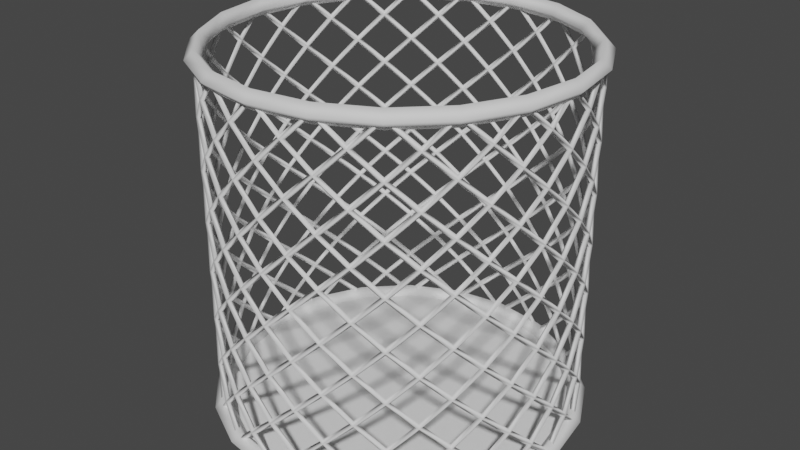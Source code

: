 # Source: blend.blend  (saved by Blender 3.4.6; exported with 4.5.12 LTS)
import bpy
from mathutils import Matrix  # noqa: F401  (used for matrix-valued properties, if any)

bpy.ops.wm.read_factory_settings(use_empty=True)
scene = bpy.context.scene
scene.name = 'Scene'

# ---- collections
col_collection = bpy.data.collections.new('Collection'); scene.collection.children.link(col_collection)

# ---- world
world_world = bpy.data.worlds.new('World'); scene.world = world_world
world_world.use_nodes = True; world_world.node_tree.nodes.clear()
_N = world_world.node_tree.nodes; _L = world_world.node_tree.links
n0 = _N.new('ShaderNodeOutputWorld'); n0.name = 'World Output'; n0.location = (300, 300)
n1 = _N.new('ShaderNodeBackground'); n1.name = 'Background'; n1.location = (10, 300)
n1.inputs[0].default_value = (0.05088, 0.05088, 0.05088, 1.0)
_L.new(n1.outputs[0], n0.inputs[0])
n0.is_active_output = True
world_world.color = (0.05088, 0.05088, 0.05088)
world_world.use_sun_shadow = False
world_world.sun_shadow_jitter_overblur = 0.0

# ---- meshes
me_001 = bpy.data.meshes.new('柱体.001')
me_001.from_pydata([(0.0, 1.0, -1.0), (0.0, 1.0, 1.0), (0.309, 0.9511, -1.0), (0.309, 0.9511, 1.0), (0.5878, 0.809, -1.0), (0.5878, 0.809, 1.0), (0.809, 0.5878, -1.0), (0.809, 0.5878, 1.0), (0.9511, 0.309, -1.0), (0.9511, 0.309, 1.0), (1.0, 0.0, -1.0), (1.0, 0.0, 1.0), (0.9511, -0.309, -1.0), (0.9511, -0.309, 1.0), (0.809, -0.5878, -1.0), (0.809, -0.5878, 1.0), (0.5878, -0.809, -1.0), (0.5878, -0.809, 1.0), (0.309, -0.9511, -1.0), (0.309, -0.9511, 1.0), (0.0, -1.0, -1.0), (0.0, -1.0, 1.0), (-0.309, -0.9511, -1.0), (-0.309, -0.9511, 1.0), (-0.5878, -0.809, -1.0), (-0.5878, -0.809, 1.0), (-0.809, -0.5878, -1.0), (-0.809, -0.5878, 1.0), (-0.9511, -0.309, -1.0), (-0.9511, -0.309, 1.0), (-1.0, 0.0, -1.0), (-1.0, 0.0, 1.0), (-0.9511, 0.309, -1.0), (-0.9511, 0.309, 1.0), (-0.809, 0.5878, -1.0), (-0.809, 0.5878, 1.0), (-0.5878, 0.809, -1.0), (-0.5878, 0.809, 1.0), (-0.309, 0.9511, -1.0), (-0.309, 0.9511, 1.0), (0.0, 1.0, -0.7143), (0.0, 1.0, -0.4286), (0.0, 1.0, -0.1429), (0.0, 1.0, 0.1429), (0.0, 1.0, 0.4286), (0.0, 1.0, 0.7143), (0.1564, 0.9877, 0.8571), (0.1564, 0.9877, 0.5714), (0.1564, 0.9877, 0.2857), (0.1564, 0.9877, 2.98e-08), (0.1564, 0.9877, -0.2857), (0.1564, 0.9877, -0.5714), (0.1564, 0.9877, -0.8571), (0.309, 0.9511, 0.7143), (0.309, 0.9511, 0.4286), (0.309, 0.9511, 0.1429), (0.309, 0.9511, -0.1429), (0.309, 0.9511, -0.4286), (0.309, 0.9511, -0.7143), (0.454, 0.891, 0.8571), (0.454, 0.891, 0.5714), (0.454, 0.891, 0.2857), (0.454, 0.891, 2.98e-08), (0.454, 0.891, -0.2857), (0.454, 0.891, -0.5714), (0.454, 0.891, -0.8571), (0.5878, 0.809, 0.7143), (0.5878, 0.809, 0.4286), (0.5878, 0.809, 0.1429), (0.5878, 0.809, -0.1429), (0.5878, 0.809, -0.4286), (0.5878, 0.809, -0.7143), (0.7071, 0.7071, 0.8571), (0.7071, 0.7071, 0.5714), (0.7071, 0.7071, 0.2857), (0.7071, 0.7071, 2.98e-08), (0.7071, 0.7071, -0.2857), (0.7071, 0.7071, -0.5714), (0.7071, 0.7071, -0.8571), (0.809, 0.5878, 0.7143), (0.809, 0.5878, 0.4286), (0.809, 0.5878, 0.1429), (0.809, 0.5878, -0.1429), (0.809, 0.5878, -0.4286), (0.809, 0.5878, -0.7143), (0.891, 0.454, 0.8571), (0.891, 0.454, 0.5714), (0.891, 0.454, 0.2857), (0.891, 0.454, 2.98e-08), (0.891, 0.454, -0.2857), (0.891, 0.454, -0.5714), (0.891, 0.454, -0.8571), (0.9511, 0.309, 0.7143), (0.9511, 0.309, 0.4286), (0.9511, 0.309, 0.1429), (0.9511, 0.309, -0.1429), (0.9511, 0.309, -0.4286), (0.9511, 0.309, -0.7143), (0.9877, 0.1564, 0.8571), (0.9877, 0.1564, 0.5714), (0.9877, 0.1564, 0.2857), (0.9877, 0.1564, 2.98e-08), (0.9877, 0.1564, -0.2857), (0.9877, 0.1564, -0.5714), (0.9877, 0.1564, -0.8571), (1.0, 0.0, 0.7143), (1.0, 0.0, 0.4286), (1.0, 0.0, 0.1429), (1.0, 0.0, -0.1429), (1.0, 0.0, -0.4286), (1.0, 0.0, -0.7143), (0.9877, -0.1564, 0.8571), (0.9877, -0.1564, 0.5714), (0.9877, -0.1564, 0.2857), (0.9877, -0.1564, 2.98e-08), (0.9877, -0.1564, -0.2857), (0.9877, -0.1564, -0.5714), (0.9877, -0.1564, -0.8571), (0.9511, -0.309, 0.7143), (0.9511, -0.309, 0.4286), (0.9511, -0.309, 0.1429), (0.9511, -0.309, -0.1429), (0.9511, -0.309, -0.4286), (0.9511, -0.309, -0.7143), (0.891, -0.454, 0.8571), (0.891, -0.454, 0.5714), (0.891, -0.454, 0.2857), (0.891, -0.454, 2.98e-08), (0.891, -0.454, -0.2857), (0.891, -0.454, -0.5714), (0.891, -0.454, -0.8571), (0.809, -0.5878, 0.7143), (0.809, -0.5878, 0.4286), (0.809, -0.5878, 0.1429), (0.809, -0.5878, -0.1429), (0.809, -0.5878, -0.4286), (0.809, -0.5878, -0.7143), (0.7071, -0.7071, 0.8571), (0.7071, -0.7071, 0.5714), (0.7071, -0.7071, 0.2857), (0.7071, -0.7071, 2.98e-08), (0.7071, -0.7071, -0.2857), (0.7071, -0.7071, -0.5714), (0.7071, -0.7071, -0.8571), (0.5878, -0.809, 0.7143), (0.5878, -0.809, 0.4286), (0.5878, -0.809, 0.1429), (0.5878, -0.809, -0.1429), (0.5878, -0.809, -0.4286), (0.5878, -0.809, -0.7143), (0.454, -0.891, 0.8571), (0.454, -0.891, 0.5714), (0.454, -0.891, 0.2857), (0.454, -0.891, 2.98e-08), (0.454, -0.891, -0.2857), (0.454, -0.891, -0.5714), (0.454, -0.891, -0.8571), (0.309, -0.9511, 0.7143), (0.309, -0.9511, 0.4286), (0.309, -0.9511, 0.1429), (0.309, -0.9511, -0.1429), (0.309, -0.9511, -0.4286), (0.309, -0.9511, -0.7143), (0.1564, -0.9877, 0.8571), (0.1564, -0.9877, 0.5714), (0.1564, -0.9877, 0.2857), (0.1564, -0.9877, 2.98e-08), (0.1564, -0.9877, -0.2857), (0.1564, -0.9877, -0.5714), (0.1564, -0.9877, -0.8571), (0.0, -1.0, 0.7143), (0.0, -1.0, 0.4286), (0.0, -1.0, 0.1429), (0.0, -1.0, -0.1429), (0.0, -1.0, -0.4286), (0.0, -1.0, -0.7143), (-0.1564, -0.9877, 0.8571), (-0.1564, -0.9877, 0.5714), (-0.1564, -0.9877, 0.2857), (-0.1564, -0.9877, 2.98e-08), (-0.1564, -0.9877, -0.2857), (-0.1564, -0.9877, -0.5714), (-0.1564, -0.9877, -0.8571), (-0.309, -0.9511, 0.7143), (-0.309, -0.9511, 0.4286), (-0.309, -0.9511, 0.1429), (-0.309, -0.9511, -0.1429), (-0.309, -0.9511, -0.4286), (-0.309, -0.9511, -0.7143), (-0.454, -0.891, 0.8571), (-0.454, -0.891, 0.5714), (-0.454, -0.891, 0.2857), (-0.454, -0.891, 2.98e-08), (-0.454, -0.891, -0.2857), (-0.454, -0.891, -0.5714), (-0.454, -0.891, -0.8571), (-0.5878, -0.809, 0.7143), (-0.5878, -0.809, 0.4286), (-0.5878, -0.809, 0.1429), (-0.5878, -0.809, -0.1429), (-0.5878, -0.809, -0.4286), (-0.5878, -0.809, -0.7143), (-0.7071, -0.7071, 0.8571), (-0.7071, -0.7071, 0.5714), (-0.7071, -0.7071, 0.2857), (-0.7071, -0.7071, 2.98e-08), (-0.7071, -0.7071, -0.2857), (-0.7071, -0.7071, -0.5714), (-0.7071, -0.7071, -0.8571), (-0.809, -0.5878, 0.7143), (-0.809, -0.5878, 0.4286), (-0.809, -0.5878, 0.1429), (-0.809, -0.5878, -0.1429), (-0.809, -0.5878, -0.4286), (-0.809, -0.5878, -0.7143), (-0.891, -0.454, 0.8571), (-0.891, -0.454, 0.5714), (-0.891, -0.454, 0.2857), (-0.891, -0.454, 2.98e-08), (-0.891, -0.454, -0.2857), (-0.891, -0.454, -0.5714), (-0.891, -0.454, -0.8571), (-0.9511, -0.309, 0.7143), (-0.9511, -0.309, 0.4286), (-0.9511, -0.309, 0.1429), (-0.9511, -0.309, -0.1429), (-0.9511, -0.309, -0.4286), (-0.9511, -0.309, -0.7143), (-0.9877, -0.1564, 0.8571), (-0.9877, -0.1564, 0.5714), (-0.9877, -0.1564, 0.2857), (-0.9877, -0.1564, 2.98e-08), (-0.9877, -0.1564, -0.2857), (-0.9877, -0.1564, -0.5714), (-0.9877, -0.1564, -0.8571), (-1.0, 0.0, 0.7143), (-1.0, 0.0, 0.4286), (-1.0, 0.0, 0.1429), (-1.0, 0.0, -0.1429), (-1.0, 0.0, -0.4286), (-1.0, 0.0, -0.7143), (-0.9877, 0.1564, 0.8571), (-0.9877, 0.1564, 0.5714), (-0.9877, 0.1564, 0.2857), (-0.9877, 0.1564, 2.98e-08), (-0.9877, 0.1564, -0.2857), (-0.9877, 0.1564, -0.5714), (-0.9877, 0.1564, -0.8571), (-0.9511, 0.309, 0.7143), (-0.9511, 0.309, 0.4286), (-0.9511, 0.309, 0.1429), (-0.9511, 0.309, -0.1429), (-0.9511, 0.309, -0.4286), (-0.9511, 0.309, -0.7143), (-0.891, 0.454, 0.8571), (-0.891, 0.454, 0.5714), (-0.891, 0.454, 0.2857), (-0.891, 0.454, 2.98e-08), (-0.891, 0.454, -0.2857), (-0.891, 0.454, -0.5714), (-0.891, 0.454, -0.8571), (-0.809, 0.5878, 0.7143), (-0.809, 0.5878, 0.4286), (-0.809, 0.5878, 0.1429), (-0.809, 0.5878, -0.1429), (-0.809, 0.5878, -0.4286), (-0.809, 0.5878, -0.7143), (-0.7071, 0.7071, 0.8571), (-0.7071, 0.7071, 0.5714), (-0.7071, 0.7071, 0.2857), (-0.7071, 0.7071, 2.98e-08), (-0.7071, 0.7071, -0.2857), (-0.7071, 0.7071, -0.5714), (-0.7071, 0.7071, -0.8571), (-0.5878, 0.809, 0.7143), (-0.5878, 0.809, 0.4286), (-0.5878, 0.809, 0.1429), (-0.5878, 0.809, -0.1429), (-0.5878, 0.809, -0.4286), (-0.5878, 0.809, -0.7143), (-0.454, 0.891, 0.8571), (-0.454, 0.891, 0.5714), (-0.454, 0.891, 0.2857), (-0.454, 0.891, 2.98e-08), (-0.454, 0.891, -0.2857), (-0.454, 0.891, -0.5714), (-0.454, 0.891, -0.8571), (-0.309, 0.9511, 0.7143), (-0.309, 0.9511, 0.4286), (-0.309, 0.9511, 0.1429), (-0.309, 0.9511, -0.1429), (-0.309, 0.9511, -0.4286), (-0.309, 0.9511, -0.7143), (-0.1564, 0.9877, 0.8571), (-0.1564, 0.9877, 0.5714), (-0.1564, 0.9877, 0.2857), (-0.1564, 0.9877, 2.98e-08), (-0.1564, 0.9877, -0.2857), (-0.1564, 0.9877, -0.5714), (-0.1564, 0.9877, -0.8571)], [], [(2, 52, 58, 65), (72, 66, 59, 5), (4, 65, 71, 78), (85, 79, 72, 7), (6, 78, 84, 91), (98, 92, 85, 9), (8, 91, 97, 104), (111, 105, 98, 11), (10, 104, 110, 117), (124, 118, 111, 13), (12, 117, 123, 130), (137, 131, 124, 15), (14, 130, 136, 143), (150, 144, 137, 17), (16, 143, 149, 156), (163, 157, 150, 19), (18, 156, 162, 169), (176, 170, 163, 21), (20, 169, 175, 182), (189, 183, 176, 23), (22, 182, 188, 195), (202, 196, 189, 25), (24, 195, 201, 208), (215, 209, 202, 27), (26, 208, 214, 221), (228, 222, 215, 29), (28, 221, 227, 234), (241, 235, 228, 31), (30, 234, 240, 247), (254, 248, 241, 33), (32, 247, 253, 260), (267, 261, 254, 35), (34, 260, 266, 273), (280, 274, 267, 37), (36, 273, 279, 286), (1, 46, 45, 293), (38, 286, 292, 299), (293, 287, 280, 39), (82, 76, 69, 75), (298, 41, 51, 40), (297, 42, 50, 41), (71, 65, 58, 64), (296, 43, 49, 42), (70, 64, 57, 63), (295, 44, 48, 43), (69, 63, 56, 62), (294, 45, 47, 44), (67, 61, 54, 60), (298, 292, 285, 291), (297, 291, 284, 290), (296, 290, 283, 289), (295, 289, 282, 288), (294, 288, 281, 287), (45, 294, 287, 293), (285, 279, 272, 278), (44, 295, 288, 294), (284, 278, 271, 277), (283, 277, 270, 276), (282, 276, 269, 275), (40, 299, 292, 298), (281, 275, 268, 274), (41, 298, 291, 297), (299, 40, 52, 0), (287, 281, 274, 280), (43, 296, 289, 295), (272, 266, 259, 265), (288, 282, 275, 281), (271, 265, 258, 264), (42, 297, 290, 296), (270, 264, 257, 263), (269, 263, 256, 262), (292, 286, 279, 285), (268, 262, 255, 261), (291, 285, 278, 284), (274, 268, 261, 267), (289, 283, 276, 282), (259, 253, 246, 252), (275, 269, 262, 268), (258, 252, 245, 251), (290, 284, 277, 283), (257, 251, 244, 250), (256, 250, 243, 249), (279, 273, 266, 272), (255, 249, 242, 248), (278, 272, 265, 271), (261, 255, 248, 254), (276, 270, 263, 269), (246, 240, 233, 239), (262, 256, 249, 255), (245, 239, 232, 238), (277, 271, 264, 270), (244, 238, 231, 237), (243, 237, 230, 236), (266, 260, 253, 259), (242, 236, 229, 235), (265, 259, 252, 258), (248, 242, 235, 241), (263, 257, 250, 256), (233, 227, 220, 226), (249, 243, 236, 242), (232, 226, 219, 225), (264, 258, 251, 257), (231, 225, 218, 224), (230, 224, 217, 223), (253, 247, 240, 246), (229, 223, 216, 222), (252, 246, 239, 245), (235, 229, 222, 228), (250, 244, 237, 243), (220, 214, 207, 213), (236, 230, 223, 229), (219, 213, 206, 212), (251, 245, 238, 244), (218, 212, 205, 211), (217, 211, 204, 210), (240, 234, 227, 233), (216, 210, 203, 209), (239, 233, 226, 232), (222, 216, 209, 215), (237, 231, 224, 230), (207, 201, 194, 200), (223, 217, 210, 216), (206, 200, 193, 199), (238, 232, 225, 231), (205, 199, 192, 198), (204, 198, 191, 197), (227, 221, 214, 220), (203, 197, 190, 196), (226, 220, 213, 219), (209, 203, 196, 202), (224, 218, 211, 217), (194, 188, 181, 187), (210, 204, 197, 203), (193, 187, 180, 186), (225, 219, 212, 218), (192, 186, 179, 185), (191, 185, 178, 184), (214, 208, 201, 207), (190, 184, 177, 183), (213, 207, 200, 206), (196, 190, 183, 189), (211, 205, 198, 204), (181, 175, 168, 174), (197, 191, 184, 190), (180, 174, 167, 173), (212, 206, 199, 205), (179, 173, 166, 172), (178, 172, 165, 171), (201, 195, 188, 194), (177, 171, 164, 170), (200, 194, 187, 193), (183, 177, 170, 176), (198, 192, 185, 191), (168, 162, 155, 161), (184, 178, 171, 177), (167, 161, 154, 160), (199, 193, 186, 192), (166, 160, 153, 159), (165, 159, 152, 158), (188, 182, 175, 181), (164, 158, 151, 157), (187, 181, 174, 180), (170, 164, 157, 163), (185, 179, 172, 178), (155, 149, 142, 148), (171, 165, 158, 164), (154, 148, 141, 147), (186, 180, 173, 179), (153, 147, 140, 146), (152, 146, 139, 145), (175, 169, 162, 168), (151, 145, 138, 144), (174, 168, 161, 167), (157, 151, 144, 150), (172, 166, 159, 165), (142, 136, 129, 135), (158, 152, 145, 151), (141, 135, 128, 134), (173, 167, 160, 166), (140, 134, 127, 133), (139, 133, 126, 132), (162, 156, 149, 155), (138, 132, 125, 131), (161, 155, 148, 154), (144, 138, 131, 137), (159, 153, 146, 152), (129, 123, 116, 122), (145, 139, 132, 138), (128, 122, 115, 121), (160, 154, 147, 153), (127, 121, 114, 120), (126, 120, 113, 119), (149, 143, 136, 142), (125, 119, 112, 118), (148, 142, 135, 141), (131, 125, 118, 124), (146, 140, 133, 139), (116, 110, 103, 109), (132, 126, 119, 125), (115, 109, 102, 108), (147, 141, 134, 140), (114, 108, 101, 107), (113, 107, 100, 106), (136, 130, 123, 129), (112, 106, 99, 105), (135, 129, 122, 128), (118, 112, 105, 111), (133, 127, 120, 126), (103, 97, 90, 96), (119, 113, 106, 112), (102, 96, 89, 95), (134, 128, 121, 127), (101, 95, 88, 94), (100, 94, 87, 93), (123, 117, 110, 116), (99, 93, 86, 92), (122, 116, 109, 115), (105, 99, 92, 98), (120, 114, 107, 113), (90, 84, 77, 83), (106, 100, 93, 99), (89, 83, 76, 82), (121, 115, 108, 114), (88, 82, 75, 81), (87, 81, 74, 80), (110, 104, 97, 103), (86, 80, 73, 79), (109, 103, 96, 102), (92, 86, 79, 85), (107, 101, 94, 100), (77, 71, 64, 70), (93, 87, 80, 86), (76, 70, 63, 69), (108, 102, 95, 101), (75, 69, 62, 68), (74, 68, 61, 67), (97, 91, 84, 90), (73, 67, 60, 66), (96, 90, 83, 89), (79, 73, 66, 72), (94, 88, 81, 87), (64, 58, 51, 57), (80, 74, 67, 73), (63, 57, 50, 56), (95, 89, 82, 88), (62, 56, 49, 55), (61, 55, 48, 54), (84, 78, 71, 77), (60, 54, 47, 53), (83, 77, 70, 76), (66, 60, 53, 59), (81, 75, 68, 74), (58, 52, 40, 51), (57, 51, 41, 50), (56, 50, 42, 49), (55, 49, 43, 48), (54, 48, 44, 47), (53, 47, 45, 46), (68, 62, 55, 61), (59, 53, 46, 3), (52, 2, 0), (1, 3, 46), (4, 2, 65), (3, 5, 59), (6, 4, 78), (5, 7, 72), (8, 6, 91), (7, 9, 85), (10, 8, 104), (9, 11, 98), (12, 10, 117), (11, 13, 111), (14, 12, 130), (13, 15, 124), (16, 14, 143), (15, 17, 137), (18, 16, 156), (17, 19, 150), (20, 18, 169), (19, 21, 163), (22, 20, 182), (21, 23, 176), (24, 22, 195), (23, 25, 189), (26, 24, 208), (25, 27, 202), (28, 26, 221), (27, 29, 215), (30, 28, 234), (29, 31, 228), (32, 30, 247), (31, 33, 241), (34, 32, 260), (33, 35, 254), (36, 34, 273), (35, 37, 267), (38, 36, 286), (37, 39, 280), (299, 0, 38), (1, 293, 39)])
me_001.polygons.foreach_set('use_smooth', [True] * 300)
_uv = me_001.uv_layers.new(name='UV 贴图')
_uv.uv.foreach_set('vector', [0.95, 0.5, 0.975, 0.5357, 0.95, 0.5714, 0.925, 0.5357, 0.875, 0.9643, 0.9, 0.9286, 0.925, 0.9643, 0.9, 1.0, 0.9, 0.5, 0.925, 0.5357, 0.9, 0.5714, 0.875, 0.5357, 0.825, 0.9643, 0.85, 0.9286, 0.875, 0.9643, 0.85, 1.0, 0.85, 0.5, 0.875, 0.5357, 0.85, 0.5714, 0.825, 0.5357, 0.775, 0.9643, 0.8, 0.9286, 0.825, 0.9643, 0.8, 1.0, 0.8, 0.5, 0.825, 0.5357, 0.8, 0.5714, 0.775, 0.5357, 0.725, 0.9643, 0.75, 0.9286, 0.775, 0.9643, 0.75, 1.0, 0.75, 0.5, 0.775, 0.5357, 0.75, 0.5714, 0.725, 0.5357, 0.675, 0.9643, 0.7, 0.9286, 0.725, 0.9643, 0.7, 1.0, 0.7, 0.5, 0.725, 0.5357, 0.7, 0.5714, 0.675, 0.5357, 0.625, 0.9643, 0.65, 0.9286, 0.675, 0.9643, 0.65, 1.0, 0.65, 0.5, 0.675, 0.5357, 0.65, 0.5714, 0.625, 0.5357, 0.575, 0.9643, 0.6, 0.9286, 0.625, 0.9643, 0.6, 1.0, 0.6, 0.5, 0.625, 0.5357, 0.6, 0.5714, 0.575, 0.5357, 0.525, 0.9643, 0.55, 0.9286, 0.575, 0.9643, 0.55, 1.0, 0.55, 0.5, 0.575, 0.5357, 0.55, 0.5714, 0.525, 0.5357, 0.475, 0.9643, 0.5, 0.9286, 0.525, 0.9643, 0.5, 1.0, 0.5, 0.5, 0.525, 0.5357, 0.5, 0.5714, 0.475, 0.5357, 0.425, 0.9643, 0.45, 0.9286, 0.475, 0.9643, 0.45, 1.0, 0.45, 0.5, 0.475, 0.5357, 0.45, 0.5714, 0.425, 0.5357, 0.375, 0.9643, 0.4, 0.9286, 0.425, 0.9643, 0.4, 1.0, 0.4, 0.5, 0.425, 0.5357, 0.4, 0.5714, 0.375, 0.5357, 0.325, 0.9643, 0.35, 0.9286, 0.375, 0.9643, 0.35, 1.0, 0.35, 0.5, 0.375, 0.5357, 0.35, 0.5714, 0.325, 0.5357, 0.275, 0.9643, 0.3, 0.9286, 0.325, 0.9643, 0.3, 1.0, 0.3, 0.5, 0.325, 0.5357, 0.3, 0.5714, 0.275, 0.5357, 0.225, 0.9643, 0.25, 0.9286, 0.275, 0.9643, 0.25, 1.0, 0.25, 0.5, 0.275, 0.5357, 0.25, 0.5714, 0.225, 0.5357, 0.175, 0.9643, 0.2, 0.9286, 0.225, 0.9643, 0.2, 1.0, 0.2, 0.5, 0.225, 0.5357, 0.2, 0.5714, 0.175, 0.5357, 0.125, 0.9643, 0.15, 0.9286, 0.175, 0.9643, 0.15, 1.0, 0.15, 0.5, 0.175, 0.5357, 0.15, 0.5714, 0.125, 0.5357, 0.075, 0.9643, 0.1, 0.9286, 0.125, 0.9643, 0.1, 1.0, 0.1, 0.5, 0.125, 0.5357, 0.1, 0.5714, 0.075, 0.5357, 1.0, 1.0, 0.975, 0.9643, 3.912e-07, 0.9286, 0.025, 0.9643, 0.05, 0.5, 0.075, 0.5357, 0.05, 0.5714, 0.025, 0.5357, 0.025, 0.9643, 0.05, 0.9286, 0.075, 0.9643, 0.05, 1.0, 0.85, 0.7143, 0.875, 0.6786, 0.9, 0.7143, 0.875, 0.75, 0.025, 0.6071, 1.0, 0.6429, 0.975, 0.6071, 3.912e-07, 0.5714, 0.025, 0.6786, 1.0, 0.7143, 0.975, 0.6786, 3.912e-07, 0.6429, 0.9, 0.5714, 0.925, 0.5357, 0.95, 0.5714, 0.925, 0.6071, 0.025, 0.75, 1.0, 0.7857, 0.975, 0.75, 3.912e-07, 0.7143, 0.9, 0.6429, 0.925, 0.6071, 0.95, 0.6429, 0.925, 0.6786, 0.025, 0.8214, 1.0, 0.8571, 0.975, 0.8214, 3.912e-07, 0.7857, 0.9, 0.7143, 0.925, 0.6786, 0.95, 0.7143, 0.925, 0.75, 0.025, 0.8929, 1.0, 0.9286, 0.975, 0.8929, 3.912e-07, 0.8571, 0.9, 0.8571, 0.925, 0.8214, 0.95, 0.8571, 0.925, 0.8929, 0.025, 0.6071, 0.05, 0.5714, 0.075, 0.6071, 0.05, 0.6429, 0.025, 0.6786, 0.05, 0.6429, 0.075, 0.6786, 0.05, 0.7143, 0.025, 0.75, 0.05, 0.7143, 0.075, 0.75, 0.05, 0.7857, 0.025, 0.8214, 0.05, 0.7857, 0.075, 0.8214, 0.05, 0.8571, 0.025, 0.8929, 0.05, 0.8571, 0.075, 0.8929, 0.05, 0.9286, 3.912e-07, 0.9286, 0.025, 0.8929, 0.05, 0.9286, 0.025, 0.9643, 0.075, 0.6071, 0.1, 0.5714, 0.125, 0.6071, 0.1, 0.6429, 3.912e-07, 0.8571, 0.025, 0.8214, 0.05, 0.8571, 0.025, 0.8929, 0.075, 0.6786, 0.1, 0.6429, 0.125, 0.6786, 0.1, 0.7143, 0.075, 0.75, 0.1, 0.7143, 0.125, 0.75, 0.1, 0.7857, 0.075, 0.8214, 0.1, 0.7857, 0.125, 0.8214, 0.1, 0.8571, 3.912e-07, 0.5714, 0.025, 0.5357, 0.05, 0.5714, 0.025, 0.6071, 0.075, 0.8929, 0.1, 0.8571, 0.125, 0.8929, 0.1, 0.9286, 3.912e-07, 0.6429, 0.025, 0.6071, 0.05, 0.6429, 0.025, 0.6786, 0.025, 0.5357, 1.0, 0.5714, 0.975, 0.5357, 3.912e-07, 0.5, 0.05, 0.9286, 0.075, 0.8929, 0.1, 0.9286, 0.075, 0.9643, 3.912e-07, 0.7857, 0.025, 0.75, 0.05, 0.7857, 0.025, 0.8214, 0.125, 0.6071, 0.15, 0.5714, 0.175, 0.6071, 0.15, 0.6429, 0.05, 0.8571, 0.075, 0.8214, 0.1, 0.8571, 0.075, 0.8929, 0.125, 0.6786, 0.15, 0.6429, 0.175, 0.6786, 0.15, 0.7143, 3.912e-07, 0.7143, 0.025, 0.6786, 0.05, 0.7143, 0.025, 0.75, 0.125, 0.75, 0.15, 0.7143, 0.175, 0.75, 0.15, 0.7857, 0.125, 0.8214, 0.15, 0.7857, 0.175, 0.8214, 0.15, 0.8571, 0.05, 0.5714, 0.075, 0.5357, 0.1, 0.5714, 0.075, 0.6071, 0.125, 0.8929, 0.15, 0.8571, 0.175, 0.8929, 0.15, 0.9286, 0.05, 0.6429, 0.075, 0.6071, 0.1, 0.6429, 0.075, 0.6786, 0.1, 0.9286, 0.125, 0.8929, 0.15, 0.9286, 0.125, 0.9643, 0.05, 0.7857, 0.075, 0.75, 0.1, 0.7857, 0.075, 0.8214, 0.175, 0.6071, 0.2, 0.5714, 0.225, 0.6071, 0.2, 0.6429, 0.1, 0.8571, 0.125, 0.8214, 0.15, 0.8571, 0.125, 0.8929, 0.175, 0.6786, 0.2, 0.6429, 0.225, 0.6786, 0.2, 0.7143, 0.05, 0.7143, 0.075, 0.6786, 0.1, 0.7143, 0.075, 0.75, 0.175, 0.75, 0.2, 0.7143, 0.225, 0.75, 0.2, 0.7857, 0.175, 0.8214, 0.2, 0.7857, 0.225, 0.8214, 0.2, 0.8571, 0.1, 0.5714, 0.125, 0.5357, 0.15, 0.5714, 0.125, 0.6071, 0.175, 0.8929, 0.2, 0.8571, 0.225, 0.8929, 0.2, 0.9286, 0.1, 0.6429, 0.125, 0.6071, 0.15, 0.6429, 0.125, 0.6786, 0.15, 0.9286, 0.175, 0.8929, 0.2, 0.9286, 0.175, 0.9643, 0.1, 0.7857, 0.125, 0.75, 0.15, 0.7857, 0.125, 0.8214, 0.225, 0.6071, 0.25, 0.5714, 0.275, 0.6071, 0.25, 0.6429, 0.15, 0.8571, 0.175, 0.8214, 0.2, 0.8571, 0.175, 0.8929, 0.225, 0.6786, 0.25, 0.6429, 0.275, 0.6786, 0.25, 0.7143, 0.1, 0.7143, 0.125, 0.6786, 0.15, 0.7143, 0.125, 0.75, 0.225, 0.75, 0.25, 0.7143, 0.275, 0.75, 0.25, 0.7857, 0.225, 0.8214, 0.25, 0.7857, 0.275, 0.8214, 0.25, 0.8571, 0.15, 0.5714, 0.175, 0.5357, 0.2, 0.5714, 0.175, 0.6071, 0.225, 0.8929, 0.25, 0.8571, 0.275, 0.8929, 0.25, 0.9286, 0.15, 0.6429, 0.175, 0.6071, 0.2, 0.6429, 0.175, 0.6786, 0.2, 0.9286, 0.225, 0.8929, 0.25, 0.9286, 0.225, 0.9643, 0.15, 0.7857, 0.175, 0.75, 0.2, 0.7857, 0.175, 0.8214, 0.275, 0.6071, 0.3, 0.5714, 0.325, 0.6071, 0.3, 0.6429, 0.2, 0.8571, 0.225, 0.8214, 0.25, 0.8571, 0.225, 0.8929, 0.275, 0.6786, 0.3, 0.6429, 0.325, 0.6786, 0.3, 0.7143, 0.15, 0.7143, 0.175, 0.6786, 0.2, 0.7143, 0.175, 0.75, 0.275, 0.75, 0.3, 0.7143, 0.325, 0.75, 0.3, 0.7857, 0.275, 0.8214, 0.3, 0.7857, 0.325, 0.8214, 0.3, 0.8571, 0.2, 0.5714, 0.225, 0.5357, 0.25, 0.5714, 0.225, 0.6071, 0.275, 0.8929, 0.3, 0.8571, 0.325, 0.8929, 0.3, 0.9286, 0.2, 0.6429, 0.225, 0.6071, 0.25, 0.6429, 0.225, 0.6786, 0.25, 0.9286, 0.275, 0.8929, 0.3, 0.9286, 0.275, 0.9643, 0.2, 0.7857, 0.225, 0.75, 0.25, 0.7857, 0.225, 0.8214, 0.325, 0.6071, 0.35, 0.5714, 0.375, 0.6071, 0.35, 0.6429, 0.25, 0.8571, 0.275, 0.8214, 0.3, 0.8571, 0.275, 0.8929, 0.325, 0.6786, 0.35, 0.6429, 0.375, 0.6786, 0.35, 0.7143, 0.2, 0.7143, 0.225, 0.6786, 0.25, 0.7143, 0.225, 0.75, 0.325, 0.75, 0.35, 0.7143, 0.375, 0.75, 0.35, 0.7857, 0.325, 0.8214, 0.35, 0.7857, 0.375, 0.8214, 0.35, 0.8571, 0.25, 0.5714, 0.275, 0.5357, 0.3, 0.5714, 0.275, 0.6071, 0.325, 0.8929, 0.35, 0.8571, 0.375, 0.8929, 0.35, 0.9286, 0.25, 0.6429, 0.275, 0.6071, 0.3, 0.6429, 0.275, 0.6786, 0.3, 0.9286, 0.325, 0.8929, 0.35, 0.9286, 0.325, 0.9643, 0.25, 0.7857, 0.275, 0.75, 0.3, 0.7857, 0.275, 0.8214, 0.375, 0.6071, 0.4, 0.5714, 0.425, 0.6071, 0.4, 0.6429, 0.3, 0.8571, 0.325, 0.8214, 0.35, 0.8571, 0.325, 0.8929, 0.375, 0.6786, 0.4, 0.6429, 0.425, 0.6786, 0.4, 0.7143, 0.25, 0.7143, 0.275, 0.6786, 0.3, 0.7143, 0.275, 0.75, 0.375, 0.75, 0.4, 0.7143, 0.425, 0.75, 0.4, 0.7857, 0.375, 0.8214, 0.4, 0.7857, 0.425, 0.8214, 0.4, 0.8571, 0.3, 0.5714, 0.325, 0.5357, 0.35, 0.5714, 0.325, 0.6071, 0.375, 0.8929, 0.4, 0.8571, 0.425, 0.8929, 0.4, 0.9286, 0.3, 0.6429, 0.325, 0.6071, 0.35, 0.6429, 0.325, 0.6786, 0.35, 0.9286, 0.375, 0.8929, 0.4, 0.9286, 0.375, 0.9643, 0.3, 0.7857, 0.325, 0.75, 0.35, 0.7857, 0.325, 0.8214, 0.425, 0.6071, 0.45, 0.5714, 0.475, 0.6071, 0.45, 0.6429, 0.35, 0.8571, 0.375, 0.8214, 0.4, 0.8571, 0.375, 0.8929, 0.425, 0.6786, 0.45, 0.6429, 0.475, 0.6786, 0.45, 0.7143, 0.3, 0.7143, 0.325, 0.6786, 0.35, 0.7143, 0.325, 0.75, 0.425, 0.75, 0.45, 0.7143, 0.475, 0.75, 0.45, 0.7857, 0.425, 0.8214, 0.45, 0.7857, 0.475, 0.8214, 0.45, 0.8571, 0.35, 0.5714, 0.375, 0.5357, 0.4, 0.5714, 0.375, 0.6071, 0.425, 0.8929, 0.45, 0.8571, 0.475, 0.8929, 0.45, 0.9286, 0.35, 0.6429, 0.375, 0.6071, 0.4, 0.6429, 0.375, 0.6786, 0.4, 0.9286, 0.425, 0.8929, 0.45, 0.9286, 0.425, 0.9643, 0.35, 0.7857, 0.375, 0.75, 0.4, 0.7857, 0.375, 0.8214, 0.475, 0.6071, 0.5, 0.5714, 0.525, 0.6071, 0.5, 0.6429, 0.4, 0.8571, 0.425, 0.8214, 0.45, 0.8571, 0.425, 0.8929, 0.475, 0.6786, 0.5, 0.6429, 0.525, 0.6786, 0.5, 0.7143, 0.35, 0.7143, 0.375, 0.6786, 0.4, 0.7143, 0.375, 0.75, 0.475, 0.75, 0.5, 0.7143, 0.525, 0.75, 0.5, 0.7857, 0.475, 0.8214, 0.5, 0.7857, 0.525, 0.8214, 0.5, 0.8571, 0.4, 0.5714, 0.425, 0.5357, 0.45, 0.5714, 0.425, 0.6071, 0.475, 0.8929, 0.5, 0.8571, 0.525, 0.8929, 0.5, 0.9286, 0.4, 0.6429, 0.425, 0.6071, 0.45, 0.6429, 0.425, 0.6786, 0.45, 0.9286, 0.475, 0.8929, 0.5, 0.9286, 0.475, 0.9643, 0.4, 0.7857, 0.425, 0.75, 0.45, 0.7857, 0.425, 0.8214, 0.525, 0.6071, 0.55, 0.5714, 0.575, 0.6071, 0.55, 0.6429, 0.45, 0.8571, 0.475, 0.8214, 0.5, 0.8571, 0.475, 0.8929, 0.525, 0.6786, 0.55, 0.6429, 0.575, 0.6786, 0.55, 0.7143, 0.4, 0.7143, 0.425, 0.6786, 0.45, 0.7143, 0.425, 0.75, 0.525, 0.75, 0.55, 0.7143, 0.575, 0.75, 0.55, 0.7857, 0.525, 0.8214, 0.55, 0.7857, 0.575, 0.8214, 0.55, 0.8571, 0.45, 0.5714, 0.475, 0.5357, 0.5, 0.5714, 0.475, 0.6071, 0.525, 0.8929, 0.55, 0.8571, 0.575, 0.8929, 0.55, 0.9286, 0.45, 0.6429, 0.475, 0.6071, 0.5, 0.6429, 0.475, 0.6786, 0.5, 0.9286, 0.525, 0.8929, 0.55, 0.9286, 0.525, 0.9643, 0.45, 0.7857, 0.475, 0.75, 0.5, 0.7857, 0.475, 0.8214, 0.575, 0.6071, 0.6, 0.5714, 0.625, 0.6071, 0.6, 0.6429, 0.5, 0.8571, 0.525, 0.8214, 0.55, 0.8571, 0.525, 0.8929, 0.575, 0.6786, 0.6, 0.6429, 0.625, 0.6786, 0.6, 0.7143, 0.45, 0.7143, 0.475, 0.6786, 0.5, 0.7143, 0.475, 0.75, 0.575, 0.75, 0.6, 0.7143, 0.625, 0.75, 0.6, 0.7857, 0.575, 0.8214, 0.6, 0.7857, 0.625, 0.8214, 0.6, 0.8571, 0.5, 0.5714, 0.525, 0.5357, 0.55, 0.5714, 0.525, 0.6071, 0.575, 0.8929, 0.6, 0.8571, 0.625, 0.8929, 0.6, 0.9286, 0.5, 0.6429, 0.525, 0.6071, 0.55, 0.6429, 0.525, 0.6786, 0.55, 0.9286, 0.575, 0.8929, 0.6, 0.9286, 0.575, 0.9643, 0.5, 0.7857, 0.525, 0.75, 0.55, 0.7857, 0.525, 0.8214, 0.625, 0.6071, 0.65, 0.5714, 0.675, 0.6071, 0.65, 0.6429, 0.55, 0.8571, 0.575, 0.8214, 0.6, 0.8571, 0.575, 0.8929, 0.625, 0.6786, 0.65, 0.6429, 0.675, 0.6786, 0.65, 0.7143, 0.5, 0.7143, 0.525, 0.6786, 0.55, 0.7143, 0.525, 0.75, 0.625, 0.75, 0.65, 0.7143, 0.675, 0.75, 0.65, 0.7857, 0.625, 0.8214, 0.65, 0.7857, 0.675, 0.8214, 0.65, 0.8571, 0.55, 0.5714, 0.575, 0.5357, 0.6, 0.5714, 0.575, 0.6071, 0.625, 0.8929, 0.65, 0.8571, 0.675, 0.8929, 0.65, 0.9286, 0.55, 0.6429, 0.575, 0.6071, 0.6, 0.6429, 0.575, 0.6786, 0.6, 0.9286, 0.625, 0.8929, 0.65, 0.9286, 0.625, 0.9643, 0.55, 0.7857, 0.575, 0.75, 0.6, 0.7857, 0.575, 0.8214, 0.675, 0.6071, 0.7, 0.5714, 0.725, 0.6071, 0.7, 0.6429, 0.6, 0.8571, 0.625, 0.8214, 0.65, 0.8571, 0.625, 0.8929, 0.675, 0.6786, 0.7, 0.6429, 0.725, 0.6786, 0.7, 0.7143, 0.55, 0.7143, 0.575, 0.6786, 0.6, 0.7143, 0.575, 0.75, 0.675, 0.75, 0.7, 0.7143, 0.725, 0.75, 0.7, 0.7857, 0.675, 0.8214, 0.7, 0.7857, 0.725, 0.8214, 0.7, 0.8571, 0.6, 0.5714, 0.625, 0.5357, 0.65, 0.5714, 0.625, 0.6071, 0.675, 0.8929, 0.7, 0.8571, 0.725, 0.8929, 0.7, 0.9286, 0.6, 0.6429, 0.625, 0.6071, 0.65, 0.6429, 0.625, 0.6786, 0.65, 0.9286, 0.675, 0.8929, 0.7, 0.9286, 0.675, 0.9643, 0.6, 0.7857, 0.625, 0.75, 0.65, 0.7857, 0.625, 0.8214, 0.725, 0.6071, 0.75, 0.5714, 0.775, 0.6071, 0.75, 0.6429, 0.65, 0.8571, 0.675, 0.8214, 0.7, 0.8571, 0.675, 0.8929, 0.725, 0.6786, 0.75, 0.6429, 0.775, 0.6786, 0.75, 0.7143, 0.6, 0.7143, 0.625, 0.6786, 0.65, 0.7143, 0.625, 0.75, 0.725, 0.75, 0.75, 0.7143, 0.775, 0.75, 0.75, 0.7857, 0.725, 0.8214, 0.75, 0.7857, 0.775, 0.8214, 0.75, 0.8571, 0.65, 0.5714, 0.675, 0.5357, 0.7, 0.5714, 0.675, 0.6071, 0.725, 0.8929, 0.75, 0.8571, 0.775, 0.8929, 0.75, 0.9286, 0.65, 0.6429, 0.675, 0.6071, 0.7, 0.6429, 0.675, 0.6786, 0.7, 0.9286, 0.725, 0.8929, 0.75, 0.9286, 0.725, 0.9643, 0.65, 0.7857, 0.675, 0.75, 0.7, 0.7857, 0.675, 0.8214, 0.775, 0.6071, 0.8, 0.5714, 0.825, 0.6071, 0.8, 0.6429, 0.7, 0.8571, 0.725, 0.8214, 0.75, 0.8571, 0.725, 0.8929, 0.775, 0.6786, 0.8, 0.6429, 0.825, 0.6786, 0.8, 0.7143, 0.65, 0.7143, 0.675, 0.6786, 0.7, 0.7143, 0.675, 0.75, 0.775, 0.75, 0.8, 0.7143, 0.825, 0.75, 0.8, 0.7857, 0.775, 0.8214, 0.8, 0.7857, 0.825, 0.8214, 0.8, 0.8571, 0.7, 0.5714, 0.725, 0.5357, 0.75, 0.5714, 0.725, 0.6071, 0.775, 0.8929, 0.8, 0.8571, 0.825, 0.8929, 0.8, 0.9286, 0.7, 0.6429, 0.725, 0.6071, 0.75, 0.6429, 0.725, 0.6786, 0.75, 0.9286, 0.775, 0.8929, 0.8, 0.9286, 0.775, 0.9643, 0.7, 0.7857, 0.725, 0.75, 0.75, 0.7857, 0.725, 0.8214, 0.825, 0.6071, 0.85, 0.5714, 0.875, 0.6071, 0.85, 0.6429, 0.75, 0.8571, 0.775, 0.8214, 0.8, 0.8571, 0.775, 0.8929, 0.825, 0.6786, 0.85, 0.6429, 0.875, 0.6786, 0.85, 0.7143, 0.7, 0.7143, 0.725, 0.6786, 0.75, 0.7143, 0.725, 0.75, 0.825, 0.75, 0.85, 0.7143, 0.875, 0.75, 0.85, 0.7857, 0.825, 0.8214, 0.85, 0.7857, 0.875, 0.8214, 0.85, 0.8571, 0.75, 0.5714, 0.775, 0.5357, 0.8, 0.5714, 0.775, 0.6071, 0.825, 0.8929, 0.85, 0.8571, 0.875, 0.8929, 0.85, 0.9286, 0.75, 0.6429, 0.775, 0.6071, 0.8, 0.6429, 0.775, 0.6786, 0.8, 0.9286, 0.825, 0.8929, 0.85, 0.9286, 0.825, 0.9643, 0.75, 0.7857, 0.775, 0.75, 0.8, 0.7857, 0.775, 0.8214, 0.875, 0.6071, 0.9, 0.5714, 0.925, 0.6071, 0.9, 0.6429, 0.8, 0.8571, 0.825, 0.8214, 0.85, 0.8571, 0.825, 0.8929, 0.875, 0.6786, 0.9, 0.6429, 0.925, 0.6786, 0.9, 0.7143, 0.75, 0.7143, 0.775, 0.6786, 0.8, 0.7143, 0.775, 0.75, 0.875, 0.75, 0.9, 0.7143, 0.925, 0.75, 0.9, 0.7857, 0.875, 0.8214, 0.9, 0.7857, 0.925, 0.8214, 0.9, 0.8571, 0.8, 0.5714, 0.825, 0.5357, 0.85, 0.5714, 0.825, 0.6071, 0.875, 0.8929, 0.9, 0.8571, 0.925, 0.8929, 0.9, 0.9286, 0.8, 0.6429, 0.825, 0.6071, 0.85, 0.6429, 0.825, 0.6786, 0.85, 0.9286, 0.875, 0.8929, 0.9, 0.9286, 0.875, 0.9643, 0.8, 0.7857, 0.825, 0.75, 0.85, 0.7857, 0.825, 0.8214, 0.925, 0.6071, 0.95, 0.5714, 0.975, 0.6071, 0.95, 0.6429, 0.85, 0.8571, 0.875, 0.8214, 0.9, 0.8571, 0.875, 0.8929, 0.925, 0.6786, 0.95, 0.6429, 0.975, 0.6786, 0.95, 0.7143, 0.8, 0.7143, 0.825, 0.6786, 0.85, 0.7143, 0.825, 0.75, 0.925, 0.75, 0.95, 0.7143, 0.975, 0.75, 0.95, 0.7857, 0.925, 0.8214, 0.95, 0.7857, 0.975, 0.8214, 0.95, 0.8571, 0.85, 0.5714, 0.875, 0.5357, 0.9, 0.5714, 0.875, 0.6071, 0.925, 0.8929, 0.95, 0.8571, 0.975, 0.8929, 0.95, 0.9286, 0.85, 0.6429, 0.875, 0.6071, 0.9, 0.6429, 0.875, 0.6786, 0.9, 0.9286, 0.925, 0.8929, 0.95, 0.9286, 0.925, 0.9643, 0.85, 0.7857, 0.875, 0.75, 0.9, 0.7857, 0.875, 0.8214, 0.95, 0.5714, 0.975, 0.5357, 1.0, 0.5714, 0.975, 0.6071, 0.95, 0.6429, 0.975, 0.6071, 1.0, 0.6429, 0.975, 0.6786, 0.95, 0.7143, 0.975, 0.6786, 1.0, 0.7143, 0.975, 0.75, 0.95, 0.7857, 0.975, 0.75, 1.0, 0.7857, 0.975, 0.8214, 0.95, 0.8571, 0.975, 0.8214, 1.0, 0.8571, 0.975, 0.8929, 0.95, 0.9286, 0.975, 0.8929, 1.0, 0.9286, 0.975, 0.9643, 0.9, 0.7857, 0.925, 0.75, 0.95, 0.7857, 0.925, 0.8214, 0.925, 0.9643, 0.95, 0.9286, 0.975, 0.9643, 0.95, 1.0, 0.975, 0.5357, 0.8242, 0.4783, 1.0, 0.5, 0.25, 0.49, 0.3242, 0.4783, 0.975, 0.9643, 0.8911, 0.4442, 0.95, 0.5, 0.925, 0.5357, 0.3242, 0.4783, 0.3911, 0.4442, 0.925, 0.9643, 0.9442, 0.3911, 0.9, 0.5, 0.875, 0.5357, 0.3911, 0.4442, 0.4442, 0.3911, 0.875, 0.9643, 0.9783, 0.3242, 0.85, 0.5, 0.825, 0.5357, 0.4442, 0.3911, 0.4783, 0.3242, 0.825, 0.9643, 0.99, 0.25, 0.8, 0.5, 0.775, 0.5357, 0.4783, 0.3242, 0.49, 0.25, 0.775, 0.9643, 0.9783, 0.1758, 0.75, 0.5, 0.725, 0.5357, 0.49, 0.25, 0.4783, 0.1758, 0.725, 0.9643, 0.9442, 0.1089, 0.7, 0.5, 0.675, 0.5357, 0.4783, 0.1758, 0.4442, 0.1089, 0.675, 0.9643, 0.8911, 0.05584, 0.65, 0.5, 0.625, 0.5357, 0.4442, 0.1089, 0.3911, 0.05584, 0.625, 0.9643, 0.8242, 0.02175, 0.6, 0.5, 0.575, 0.5357, 0.3911, 0.05584, 0.3242, 0.02175, 0.575, 0.9643, 0.75, 0.01, 0.55, 0.5, 0.525, 0.5357, 0.3242, 0.02175, 0.25, 0.01, 0.525, 0.9643, 0.6758, 0.02175, 0.5, 0.5, 0.475, 0.5357, 0.25, 0.01, 0.1758, 0.02175, 0.475, 0.9643, 0.6089, 0.05584, 0.45, 0.5, 0.425, 0.5357, 0.1758, 0.02175, 0.1089, 0.05584, 0.425, 0.9643, 0.5558, 0.1089, 0.4, 0.5, 0.375, 0.5357, 0.1089, 0.05584, 0.05584, 0.1089, 0.375, 0.9643, 0.5217, 0.1758, 0.35, 0.5, 0.325, 0.5357, 0.05584, 0.1089, 0.02175, 0.1758, 0.325, 0.9643, 0.51, 0.25, 0.3, 0.5, 0.275, 0.5357, 0.02175, 0.1758, 0.01, 0.25, 0.275, 0.9643, 0.5217, 0.3242, 0.25, 0.5, 0.225, 0.5357, 0.01, 0.25, 0.02175, 0.3242, 0.225, 0.9643, 0.5558, 0.3911, 0.2, 0.5, 0.175, 0.5357, 0.02175, 0.3242, 0.05584, 0.3911, 0.175, 0.9643, 0.6089, 0.4442, 0.15, 0.5, 0.125, 0.5357, 0.05584, 0.3911, 0.1089, 0.4442, 0.125, 0.9643, 0.6758, 0.4783, 0.1, 0.5, 0.075, 0.5357, 0.1089, 0.4442, 0.1758, 0.4783, 0.075, 0.9643, 0.025, 0.5357, 0.75, 0.49, 0.05, 0.5, 0.25, 0.49, 0.025, 0.9643, 0.1758, 0.4783])
me_001.update()
me_002 = bpy.data.meshes.new('柱体.002')
me_002.from_pydata([(0.0, 1.0, 1.0), (0.309, 0.9511, 1.0), (0.5878, 0.809, 1.0), (0.809, 0.5878, 1.0), (0.9511, 0.309, 1.0), (1.0, 0.0, 1.0), (0.9511, -0.309, 1.0), (0.809, -0.5878, 1.0), (0.5878, -0.809, 1.0), (0.309, -0.9511, 1.0), (0.0, -1.0, 1.0), (-0.309, -0.9511, 1.0), (-0.5878, -0.809, 1.0), (-0.809, -0.5878, 1.0), (-0.9511, -0.309, 1.0), (-1.0, 0.0, 1.0), (-0.9511, 0.309, 1.0), (-0.809, 0.5878, 1.0), (-0.5878, 0.809, 1.0), (-0.309, 0.9511, 1.0)], [], [(1, 0, 19, 18, 17, 16, 15, 14, 13, 12, 11, 10, 9, 8, 7, 6, 5, 4, 3, 2)])
me_002.polygons.foreach_set('use_smooth', [True] * 1)
_uv = me_002.uv_layers.new(name='UV 贴图')
_uv.uv.foreach_set('vector', [0.3242, 0.4783, 0.25, 0.49, 0.1758, 0.4783, 0.1089, 0.4442, 0.05584, 0.3911, 0.02175, 0.3242, 0.01, 0.25, 0.02175, 0.1758, 0.05584, 0.1089, 0.1089, 0.05584, 0.1758, 0.02175, 0.25, 0.01, 0.3242, 0.02175, 0.3911, 0.05584, 0.4442, 0.1089, 0.4783, 0.1758, 0.49, 0.25, 0.4783, 0.3242, 0.4442, 0.3911, 0.3911, 0.4442])
me_002.update()
me_003 = bpy.data.meshes.new('柱体.003')
me_003.from_pydata([(0.0, 1.0, -1.0), (0.309, 0.9511, -1.0), (0.5878, 0.809, -1.0), (0.809, 0.5878, -1.0), (0.9511, 0.309, -1.0), (1.0, 0.0, -1.0), (0.9511, -0.309, -1.0), (0.809, -0.5878, -1.0), (0.5878, -0.809, -1.0), (0.309, -0.9511, -1.0), (0.0, -1.0, -1.0), (-0.309, -0.9511, -1.0), (-0.5878, -0.809, -1.0), (-0.809, -0.5878, -1.0), (-0.9511, -0.309, -1.0), (-1.0, 0.0, -1.0), (-0.9511, 0.309, -1.0), (-0.809, 0.5878, -1.0), (-0.5878, 0.809, -1.0), (-0.309, 0.9511, -1.0)], [], [(0, 1, 2, 3, 4, 5, 6, 7, 8, 9, 10, 11, 12, 13, 14, 15, 16, 17, 18, 19)])
me_003.polygons.foreach_set('use_smooth', [True] * 1)
_uv = me_003.uv_layers.new(name='UV 贴图')
_uv.uv.foreach_set('vector', [0.75, 0.49, 0.8242, 0.4783, 0.8911, 0.4442, 0.9442, 0.3911, 0.9783, 0.3242, 0.99, 0.25, 0.9783, 0.1758, 0.9442, 0.1089, 0.8911, 0.05584, 0.8242, 0.02175, 0.75, 0.01, 0.6758, 0.02175, 0.6089, 0.05584, 0.5558, 0.1089, 0.5217, 0.1758, 0.51, 0.25, 0.5217, 0.3242, 0.5558, 0.3911, 0.6089, 0.4442, 0.6758, 0.4783])
me_003.update()

# ---- objects
ob_x = bpy.data.objects.new('柱体', me_001)
ob_001 = bpy.data.objects.new('柱体.001', me_002)
ob_002 = bpy.data.objects.new('柱体.002', me_003)

# ---- transforms, parenting, visibility, modifiers, constraints
ob_x.location = (0.0, 0.0, 0.0)
_m = ob_x.modifiers.new('线框', 'WIREFRAME')
_m.thickness = 0.03
_m.use_boundary = True
ob_001.location = (0.0, 0.0, 0.0)
_m = ob_001.modifiers.new('线框', 'WIREFRAME')
_m.thickness = 0.1
_m.use_boundary = True
ob_002.location = (0.0, 0.0, 0.0)
_m = ob_002.modifiers.new('线框', 'WIREFRAME')
_m.thickness = 0.1
_m.use_replace = False
_m.use_boundary = True

# ---- collection membership
col_collection.objects.link(ob_x)
col_collection.objects.link(ob_001)
col_collection.objects.link(ob_002)

# ---- scene / render settings (as saved in the file)
scene.frame_start = 1; scene.frame_end = 250; scene.frame_set(1)
scene.render.engine = 'BLENDER_EEVEE_NEXT'
scene.cycles.sampling_pattern = 'TABULATED_SOBOL'
scene.cycles.use_light_tree = False
scene.view_settings.view_transform = 'Filmic'
bpy.context.view_layer.update()

# ---- added for rendering (the .blend has no active camera and no usable light): camera, sun
cam_auto = bpy.data.cameras.new('AutoCamera')
cam_auto.lens = 50.0
cam_auto.sensor_width = 36.0
cam_auto.clip_end = 1000.0
ob_auto_camera = bpy.data.objects.new('AutoCamera', cam_auto)
scene.collection.objects.link(ob_auto_camera)
ob_auto_camera.location = (3.36666, -4.03999, 2.69333)
ob_auto_camera.rotation_euler = (1.09748, -7.21219e-08, 0.694738)
scene.camera = ob_auto_camera
light_auto_sun = bpy.data.lights.new('AutoSun', 'SUN')
light_auto_sun.energy = 3.0
light_auto_sun.angle = 0.0523599
ob_auto_sun = bpy.data.objects.new('AutoSun', light_auto_sun)
scene.collection.objects.link(ob_auto_sun)
ob_auto_sun.rotation_euler = (0.872665, 0.174533, 0.523599)
bpy.context.view_layer.update()
